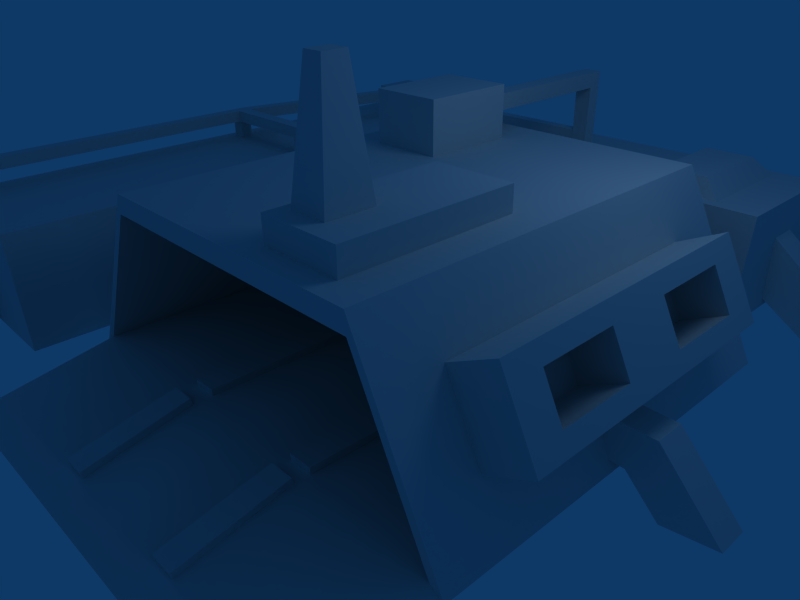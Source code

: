 # Source: tankFactory.blend  (saved by Blender 2.45.0; exported with 4.5.12 LTS)
import bpy
from mathutils import Matrix  # noqa: F401  (used for matrix-valued properties, if any)

bpy.ops.wm.read_factory_settings(use_empty=True)
scene = bpy.context.scene
scene.name = 'Scene'

# ---- collections
col_collection_1 = bpy.data.collections.new('Collection 1'); scene.collection.children.link(col_collection_1)

# ---- materials (node trees are filled in below, after node groups)
mat_material = bpy.data.materials.new('Material')
mat_material.alpha_threshold = 0.0
mat_material.roughness = 0.5
mat_material.line_color = (0.0, 0.0, 0.0, 1.0)

# ---- material node trees

# ---- world
world_world = bpy.data.worlds.new('World'); scene.world = world_world
world_world.color = (0.05656, 0.2208, 0.4)
world_world.use_sun_shadow = False
world_world.sun_shadow_jitter_overblur = 0.0
world_world.cycles.sampling_method = 'MANUAL'
world_world.cycles.sample_map_resolution = 256

# ---- cameras
cam_camera = bpy.data.cameras.new('Camera')
cam_camera.passepartout_alpha = 0.2
cam_camera.clip_end = 100.0
cam_camera.lens = 35.0
cam_camera.ortho_scale = 7.314
cam_camera.show_passepartout = False
cam_camera.show_safe_areas = True
cam_camera.dof.focus_distance = 0.0
cam_camera.dof.aperture_fstop = 128.0

# ---- lights
light_spot = bpy.data.lights.new('Spot', 'POINT')
light_spot.transmission_factor = 0.0
light_spot.cutoff_distance = 30.0
light_spot.energy = 100.0
light_spot.shadow_buffer_clip_start = 1.001
light_spot.shadow_soft_size = 1.0
light_spot.shadow_maximum_resolution = 0.006
light_spot.use_absolute_resolution = True
light_spot.cycles.use_multiple_importance_sampling = False

# ---- meshes
me_cube = bpy.data.meshes.new('Cube')
me_cube.from_pydata([(4.39, -3.173, 0.3178), (1.313, -3.173, 2.606), (-0.6373, -3.173, 2.606), (3.264, -3.173, 2.606), (-1.763, -0.3509, 0.3178), (1.313, -0.3509, 2.606), (-0.6373, -0.3509, 2.606), (1.313, 2.241, 2.606), (-0.6373, 2.241, 2.606), (3.264, 2.241, 2.606), (-1.763, 2.241, 0.3178), (4.39, 2.241, 0.3178), (1.313, 2.241, 0.3175), (3.278, -3.173, 2.362), (-0.651, -3.173, 2.362), (-1.588, -3.173, 0.4311), (4.215, -3.173, 0.4311), (1.313, -3.173, 0.4309), (1.313, 1.866, 0.4309), (-1.588, 1.866, 0.4311), (4.215, 1.866, 0.4311), (-0.651, 1.866, 2.362), (3.278, 1.866, 2.362), (-0.02103, 2.241, 0.443), (2.648, 2.241, 0.443), (-0.02103, 2.241, 1.296), (2.648, 2.241, 1.296), (2.648, 3.036, 1.296), (-0.02103, 3.036, 1.296), (2.648, 2.875, 0.443), (-0.02103, 2.875, 0.443), (-2.136, 2.875, 0.3179), (3.804, 2.875, 0.3179), (1.313, 3.129, 1.849), (-2.414, 3.129, 1.849), (3.804, 3.129, 1.849), (-2.414, 5.164, 1.849), (3.804, 5.164, 1.849), (0.5526, 5.164, 1.849), (3.804, 5.419, 0.3179), (-4.634, 5.164, 1.849), (-4.634, 3.129, 1.849), (-4.912, 5.419, 0.3179), (-2.136, -0.3819, 0.3179), (-2.414, -0.3819, 1.849), (-4.634, 0.6336, 1.849), (-4.912, -4.008, 0.3179), (-4.634, -4.008, 1.849), (-2.414, -4.008, 1.849), (-2.136, -4.008, 0.3179), (-2.281, -2.065, 1.111), (-2.136, -2.141, 0.3833), (-2.136, -1.383, 0.3833), (-2.281, -1.459, 1.111), (-2.281, 1.28, 1.12), (-2.281, 0.6106, 1.12), (-2.136, 1.363, 0.3743), (-2.136, 0.527, 0.3743), (-1.727, 0.527, 0.379), (-1.727, 1.363, 0.379), (-1.394, 1.28, 1.115), (-1.394, 0.6106, 1.115), (-1.74, -2.141, 0.3788), (-1.74, -1.383, 0.3788), (-1.38, -2.065, 1.116), (-1.38, -1.459, 1.116), (0.837, 1.608, 2.606), (-0.161, 1.608, 2.606), (-0.161, 0.282, 2.606), (0.837, 0.282, 2.606), (0.837, 0.282, 3.32), (-0.161, 0.282, 3.32), (-0.161, 1.608, 3.32), (0.837, 1.608, 3.32), (0.4683, 1.608, 3.079), (0.2077, 1.608, 3.079), (0.2077, 1.608, 2.847), (0.4683, 1.608, 2.847), (0.4683, 4.186, 2.847), (0.2077, 4.186, 2.847), (0.2077, 4.404, 3.079), (0.4683, 4.404, 3.079), (0.4528, 4.399, 1.849), (0.2121, 4.399, 1.849), (0.2121, 4.176, 1.849), (0.4528, 4.176, 1.849), (0.2082, 4.382, 2.136), (0.2117, 4.377, 1.959), (0.2082, 4.207, 2.136), (0.2117, 4.199, 1.959), (-2.984, 4.199, 1.959), (-2.987, 4.207, 2.136), (-2.984, 4.377, 1.959), (-2.987, 4.382, 2.136), (-3.174, 4.382, 2.191), (-3.17, 4.377, 2.014), (-3.174, 4.207, 2.191), (-3.17, 4.199, 2.014), (-3.17, 4.475, 2.014), (-3.174, 4.477, 2.191), (-2.987, 4.644, 2.136), (-2.984, 4.64, 1.959), (-3.17, 4.067, 2.014), (-3.174, 4.072, 2.191), (-2.987, 3.907, 2.136), (-2.984, 3.899, 1.959), (-3.551, 3.899, 2.129), (-3.551, 3.907, 2.306), (-3.551, 4.072, 2.306), (-3.551, 4.067, 2.129), (-3.551, 4.64, 2.129), (-3.551, 4.644, 2.306), (-3.551, 4.477, 2.306), (-3.551, 4.475, 2.129), (-3.741, 4.475, 2.129), (-3.741, 4.477, 2.306), (-3.741, 4.644, 2.306), (-3.741, 4.64, 2.129), (-3.741, 4.067, 2.129), (-3.741, 4.072, 2.306), (-3.741, 3.907, 2.306), (-3.741, 3.899, 2.129), (-4.157, 3.899, 2.129), (-4.157, 3.907, 2.306), (-3.998, 4.072, 2.306), (-3.998, 4.067, 2.129), (-4.157, 4.64, 2.129), (-4.157, 4.644, 2.306), (-3.998, 4.477, 2.306), (-3.998, 4.475, 2.129), (-3.738, 4.641, 1.849), (-3.738, 4.464, 1.849), (-3.555, 4.464, 1.849), (-3.555, 4.641, 1.849), (-4.456, 0.9112, 2.129), (-4.456, 0.9187, 2.306), (-4.266, 0.9187, 2.306), (-4.266, 0.9112, 2.129), (-4.266, 0.699, 2.129), (-4.266, 0.7065, 2.306), (-4.456, 0.7065, 2.306), (-4.456, 0.699, 2.129), (-4.461, -3.679, 2.129), (-4.271, -3.679, 2.129), (-4.271, -3.863, 2.306), (-4.461, -3.863, 2.306), (-4.265, -3.669, 1.849), (-4.265, -3.851, 1.849), (-4.451, -3.851, 1.849), (-4.451, -3.669, 1.849), (-4.453, 0.9071, 1.849), (-4.453, 0.7039, 1.849), (-4.265, 0.9071, 1.849), (-4.265, 0.7039, 1.849), (1.944, 4.995, 1.849), (3.174, 4.995, 1.849), (3.174, 3.3, 1.849), (1.944, 3.3, 1.849), (2.205, 3.469, 2.099), (2.912, 3.469, 2.099), (2.912, 4.826, 2.099), (2.205, 4.826, 2.099), (4.058, 1.444, 0.9919), (3.596, 1.444, 1.932), (3.596, -2.376, 1.932), (4.058, -2.376, 0.9919), (4.642, -2.376, 1.279), (4.179, -2.376, 2.219), (4.179, 1.444, 2.219), (4.642, 1.444, 1.279), (4.179, -0.4662, 2.219), (4.642, -0.4662, 1.279), (4.287, -0.9107, 2.001), (4.534, -0.9107, 1.498), (4.534, -1.932, 1.498), (4.287, -1.932, 2.001), (4.285, -0.02698, 2.003), (4.535, -0.02698, 1.495), (4.535, 1.005, 1.495), (4.285, 1.005, 2.003), (3.992, 1.005, 1.228), (3.742, 1.005, 1.736), (3.742, -0.02698, 1.736), (3.992, -0.02698, 1.228), (3.743, -1.932, 1.733), (3.991, -1.932, 1.231), (3.743, -0.9107, 1.733), (3.991, -0.9107, 1.231), (1.749, -0.597, 2.606), (2.829, -0.597, 2.606), (2.829, -2.877, 2.606), (1.749, -2.877, 2.606), (2.829, -2.877, 2.93), (1.749, -2.877, 2.93), (1.749, -0.597, 2.93), (2.829, -0.597, 2.93), (2.374, -2.022, 2.93), (1.875, -2.022, 2.93), (2.374, -2.635, 2.93), (1.875, -2.635, 2.93), (2.244, -2.476, 4.343), (2.004, -2.476, 4.343), (2.004, -2.181, 4.343), (2.244, -2.181, 4.343), (-1.763, -3.173, 0.3178), (-1.763, -4.975, 1.49e-08), (1.313, -4.975, 1.49e-08), (4.39, -4.975, 1.49e-08), (4.215, -4.617, 0.1376), (1.313, -4.617, 0.1374), (-1.588, -4.617, 0.1376), (0.2196, -2.987, 0.4311), (0.2196, 1.68, 0.4311), (0.5491, -2.987, 0.4309), (0.5491, 1.68, 0.4309), (2.443, -3.035, 0.4311), (2.443, 1.728, 0.4311), (2.116, -3.035, 0.4309), (2.116, 1.728, 0.4309), (2.116, -3.035, 0.5174), (2.443, -3.035, 0.5177), (2.116, 1.728, 0.5174), (2.443, 1.728, 0.5177), (0.2196, -2.987, 0.5177), (0.5491, -2.987, 0.5174), (0.5491, 1.68, 0.5174), (0.2196, 1.68, 0.5177), (0.5509, -4.554, 0.1374), (0.2286, -4.554, 0.1376), (0.2286, -3.236, 0.4311), (0.5509, -3.236, 0.4309), (0.2287, -3.257, 0.5239), (0.551, -3.257, 0.5237), (0.551, -4.575, 0.2302), (0.2287, -4.575, 0.2304), (2.434, -4.562, 0.1376), (2.106, -4.562, 0.1374), (2.106, -3.228, 0.4309), (2.434, -3.228, 0.4311), (2.434, -3.246, 0.5112), (2.106, -3.246, 0.5109), (2.434, -4.58, 0.2176), (2.106, -4.58, 0.2174), (-3.299, -4.008, 1.345), (-3.299, -4.008, 0.4283), (-3.749, -4.008, 0.4283), (-3.749, -4.008, 1.345), (-3.749, -4.645, 1.49e-08), (-3.749, -5.653, 1.49e-08), (-3.299, -5.653, 1.49e-08), (-3.299, -4.645, 1.49e-08), (4.442, 4.346, 1.49e-08), (5.45, 4.346, 1.49e-08), (5.45, 3.895, 1.49e-08), (4.442, 3.895, 1.49e-08), (3.805, 4.346, 0.4288), (3.805, 4.346, 1.345), (3.805, 3.895, 1.345), (3.805, 3.895, 0.4286), (4.33, -0.7573, 0.4391), (4.118, -0.6716, 0.8705), (4.118, -0.2607, 0.8705), (4.33, -0.175, 0.4391), (4.52, -0.7573, 0.4311), (4.52, -0.175, 0.4311), (4.78, -0.2607, 0.8569), (4.78, -0.6716, 0.8569), (4.943, -0.7573, 1.49e-08), (5.562, -0.6716, 1.49e-08), (5.562, -0.2607, 1.49e-08), (4.943, -0.175, 1.49e-08), (-2.519, 0.7065, 2.306), (-2.706, 0.699, 2.129), (-2.706, 0.9112, 2.129), (-2.519, 0.9187, 2.306), (-2.705, 0.6999, 1.851), (-2.705, 0.9142, 1.851), (-2.519, 0.7036, 1.851), (-2.519, 0.9179, 1.851), (-5.37, 0.1134, 0.0), (-6.378, 0.1134, 0.0), (-6.378, 0.5639, 0.0), (-5.37, 0.5639, 0.0), (-4.733, 0.5639, 1.345), (-4.912, 0.5639, 0.4283), (-4.912, 0.1134, 0.4283), (-4.733, 0.1134, 1.345), (1.029, 5.896, 0.0), (1.029, 6.903, 0.0), (0.5782, 6.903, 0.0), (0.5782, 5.896, 0.0), (0.5782, 5.425, 0.4283), (1.029, 5.425, 0.4283), (0.5782, 5.259, 1.345), (1.029, 5.259, 1.345)], [], [(2, 1, 5, 6), (7, 5, 9), (12, 4, 10), (2, 15, 14), (16, 0, 3, 13), (1, 2, 14), (13, 3, 1, 14), (2, 204, 15), (22, 13, 14, 21), (14, 15, 19, 21), (20, 16, 13, 22), (19, 18, 21), (21, 18, 20, 22), (12, 10, 23), (24, 11, 12, 23), (10, 8, 25, 23), (26, 9, 11, 24), (8, 7, 25), (25, 7, 9, 26), (23, 25, 28, 30), (27, 26, 24, 29), (28, 25, 26, 27), (29, 24, 23, 30), (32, 29, 30, 31), (28, 33, 34), (33, 28, 27, 35), (30, 28, 34, 31), (35, 27, 29, 32), (39, 32, 31, 42), (38, 42, 36), (36, 42, 40), (42, 41, 40), (41, 42, 45), (42, 43, 49, 46), (48, 49, 51, 50), (49, 43, 52, 51), (44, 48, 50, 53), (43, 44, 53, 52), (34, 44, 55, 54), (43, 31, 56, 57), (44, 43, 57, 55), (31, 34, 54, 56), (10, 4, 58, 59), (8, 10, 59, 60), (6, 8, 60, 61), (4, 6, 61, 58), (4, 204, 62, 63), (2, 6, 65, 64), (6, 4, 63, 65), (204, 2, 64, 62), (65, 63, 52, 53), (63, 62, 51, 52), (62, 64, 50, 51), (64, 65, 53, 50), (60, 59, 56, 54), (59, 58, 57, 56), (58, 61, 55, 57), (61, 60, 54, 55), (7, 8, 67, 66), (5, 7, 66, 69), (8, 6, 68, 67), (6, 5, 69, 68), (68, 69, 70, 71), (67, 68, 71, 72), (69, 66, 73, 70), (71, 70, 73, 72), (72, 73, 74, 75), (73, 66, 77, 74), (67, 72, 75, 76), (66, 67, 76, 77), (77, 76, 79, 78), (76, 75, 80, 79), (74, 77, 78, 81), (75, 74, 81, 80), (80, 81, 82, 83), (81, 78, 85, 82), (78, 79, 84, 85), (38, 36, 83, 82), (33, 38, 82, 85), (36, 34, 84, 83), (34, 33, 85, 84), (80, 83, 87, 86), (84, 79, 88, 89), (83, 84, 89, 87), (79, 80, 86, 88), (88, 86, 93, 91), (87, 89, 90, 92), (89, 88, 91, 90), (86, 87, 92, 93), (92, 90, 97, 95), (91, 93, 94, 96), (96, 94, 95, 97), (94, 93, 100, 99), (95, 94, 99, 98), (92, 95, 98, 101), (93, 92, 101, 100), (97, 90, 105, 102), (96, 97, 102, 103), (91, 96, 103, 104), (90, 91, 104, 105), (105, 104, 107, 106), (104, 103, 108, 107), (103, 102, 109, 108), (102, 105, 106, 109), (100, 101, 110, 111), (101, 98, 113, 110), (98, 99, 112, 113), (99, 100, 111, 112), (112, 111, 116, 115), (111, 110, 117, 116), (109, 106, 121, 118), (107, 108, 119, 120), (121, 120, 123, 122), (120, 119, 124, 123), (119, 118, 125, 124), (118, 121, 122, 125), (116, 117, 126, 127), (117, 114, 129, 126), (114, 115, 128, 129), (115, 116, 127, 128), (122, 126, 129, 125), (122, 123, 127, 126), (124, 125, 129, 128), (123, 124, 128, 127), (114, 113, 109, 118), (113, 112, 108, 109), (112, 115, 119, 108), (115, 114, 118, 119), (41, 34, 132, 131), (40, 41, 131, 130), (36, 40, 130, 133), (34, 36, 133, 132), (117, 110, 133, 130), (114, 117, 130, 131), (113, 114, 131, 132), (110, 113, 132, 133), (133, 132, 131, 130), (120, 121, 134, 135), (107, 120, 135, 136), (121, 106, 137, 134), (106, 107, 136, 137), (136, 135, 140, 139), (135, 134, 141, 140), (140, 141, 142, 145), (139, 140, 145, 144), (141, 138, 143, 142), (138, 139, 144, 143), (48, 44, 146, 147), (47, 48, 147, 148), (45, 47, 148, 149), (44, 45, 149, 146), (148, 147, 144, 145), (147, 146, 143, 144), (146, 149, 142, 143), (149, 148, 145, 142), (41, 45, 151, 150), (45, 44, 153, 151), (34, 41, 150, 152), (153, 138, 141, 151), (151, 141, 134, 150), (150, 134, 137, 152), (152, 137, 138, 153), (37, 38, 154, 155), (38, 33, 157, 154), (35, 37, 155, 156), (33, 35, 156, 157), (157, 156, 159, 158), (156, 155, 160, 159), (154, 157, 158, 161), (155, 154, 161, 160), (161, 158, 159, 160), (9, 3, 164, 163), (11, 9, 163, 162), (3, 0, 165, 164), (164, 165, 166, 167), (162, 163, 168, 169), (165, 171, 166), (162, 169, 171), (163, 170, 168), (164, 167, 170), (163, 164, 170), (162, 171, 165), (171, 170, 172, 173), (166, 171, 173, 174), (170, 167, 175, 172), (167, 166, 174, 175), (170, 171, 177, 176), (171, 169, 178, 177), (168, 170, 176, 179), (169, 168, 179, 178), (178, 179, 181, 180), (179, 176, 182, 181), (177, 178, 180, 183), (176, 177, 183, 182), (175, 174, 185, 184), (172, 175, 184, 186), (174, 173, 187, 185), (173, 172, 186, 187), (181, 182, 183, 180), (185, 187, 186, 184), (9, 5, 188, 189), (3, 9, 189, 190), (5, 1, 191, 188), (1, 3, 190, 191), (191, 190, 192, 193), (188, 191, 193, 194), (190, 189, 195, 192), (189, 188, 194, 195), (195, 194, 197, 196), (192, 195, 196, 198), (194, 193, 199, 197), (193, 192, 198, 199), (199, 198, 200, 201), (197, 199, 201, 202), (198, 196, 203, 200), (196, 197, 202, 203), (202, 201, 200, 203), (204, 4, 12), (11, 0, 204, 12), (204, 206, 205), (204, 0, 207, 206), (0, 16, 208, 207), (15, 204, 205, 210), (208, 209, 206, 207), (205, 206, 209, 210), (19, 15, 211, 212), (17, 18, 214, 213), (18, 19, 212, 214), (15, 17, 213, 211), (16, 20, 216, 215), (18, 17, 217, 218), (20, 18, 218, 216), (17, 16, 215, 217), (217, 215, 220, 219), (216, 218, 221, 222), (218, 217, 219, 221), (215, 216, 222, 220), (211, 213, 224, 223), (214, 212, 226, 225), (213, 214, 225, 224), (212, 211, 223, 226), (221, 219, 220, 222), (223, 224, 225, 226), (210, 209, 227, 228), (15, 210, 228, 229), (209, 17, 230, 227), (17, 15, 229, 230), (230, 229, 231, 232), (227, 230, 232, 233), (229, 228, 234, 231), (228, 227, 233, 234), (232, 231, 234, 233), (209, 208, 235, 236), (17, 209, 236, 237), (208, 16, 238, 235), (16, 17, 237, 238), (238, 237, 240, 239), (235, 238, 239, 241), (237, 236, 242, 240), (236, 235, 241, 242), (239, 240, 242, 241), (49, 48, 243, 244), (46, 49, 244, 245), (48, 47, 246, 243), (47, 46, 245, 246), (246, 245, 247, 248), (243, 246, 248, 249), (245, 244, 250, 247), (244, 243, 249, 250), (250, 249, 248, 247), (251, 252, 253, 254), (255, 256, 252, 251), (258, 255, 251, 254), (256, 257, 253, 252), (257, 258, 254, 253), (32, 39, 255, 258), (39, 37, 256, 255), (37, 35, 257, 256), (35, 32, 258, 257), (256, 257, 258, 255), (165, 0, 259, 260), (162, 165, 260, 261), (11, 162, 261, 262), (0, 11, 262, 259), (259, 262, 264, 263), (262, 261, 265, 264), (261, 260, 266, 265), (260, 259, 263, 266), (266, 263, 267, 268), (265, 266, 268, 269), (264, 265, 269, 270), (263, 264, 270, 267), (267, 270, 269, 268), (31, 43, 42), (138, 137, 273, 272), (139, 138, 272, 271), (136, 139, 271, 274), (137, 136, 274, 273), (273, 274, 278, 276), (274, 271, 277, 278), (271, 272, 275, 277), (272, 273, 276, 275), (153, 44, 277, 275), (152, 153, 275, 276), (34, 152, 276, 278), (44, 34, 278, 277), (45, 42, 284, 283), (42, 46, 285, 284), (47, 45, 283, 286), (46, 47, 286, 285), (283, 284, 285, 286), (279, 280, 281, 282), (285, 286, 280, 279), (284, 285, 279, 282), (286, 283, 281, 280), (283, 284, 282, 281), (294, 292, 287, 288), (293, 294, 288, 289), (292, 291, 290, 287), (291, 293, 289, 290), (290, 289, 288, 287), (42, 38, 293, 291), (39, 42, 291, 292), (38, 37, 294, 293), (37, 39, 292, 294), (292, 291, 293, 294)])
me_cube.polygons.foreach_set('use_smooth', [True] * 326)
me_cube.materials.append(mat_material)
me_cube.use_remesh_preserve_volume = False
me_cube.use_remesh_preserve_attributes = False
me_cube.use_mirror_vertex_groups = False
me_cube.update()

# ---- objects
ob_cube = bpy.data.objects.new('Cube', me_cube)
ob_lamp = bpy.data.objects.new('Lamp', light_spot)
ob_camera = bpy.data.objects.new('Camera', cam_camera)

# ---- transforms, parenting, visibility, modifiers, constraints
ob_cube.location = (0.0, 0.0, 0.0)
ob_cube.lock_rotations_4d = False
ob_cube.empty_display_type = 'ARROWS'
ob_cube.color = (0.0, 0.0, 0.0, 1.0)
ob_cube.lineart.crease_threshold = 0.0
_m = ob_cube.modifiers.new('EdgeSplit', 'EDGE_SPLIT')
ob_lamp.location = (4.076, 1.005, 5.904)
ob_lamp.rotation_euler = (0.6503, 0.05522, 1.866)
ob_lamp.lock_rotations_4d = False
ob_lamp.empty_display_type = 'ARROWS'
ob_lamp.color = (0.0, 0.0, 0.0, 0.0)
ob_lamp.lineart.crease_threshold = 0.0
ob_camera.location = (7.481, -6.508, 5.344)
ob_camera.rotation_euler = (1.109, 0.01082, 0.8149)
ob_camera.lock_rotations_4d = False
ob_camera.empty_display_type = 'ARROWS'
ob_camera.color = (0.0, 0.0, 0.0, 0.0)
ob_camera.display_type = 'WIRE'
ob_camera.lineart.crease_threshold = 0.0

# ---- collection membership
col_collection_1.objects.link(ob_cube)
col_collection_1.objects.link(ob_lamp)
col_collection_1.objects.link(ob_camera)

# ---- scene / render settings (as saved in the file)
scene.camera = ob_camera
scene.frame_start = 1; scene.frame_end = 250; scene.frame_set(1)
scene.render.engine = 'BLENDER_EEVEE_NEXT'
scene.render.image_settings.file_format = 'JPEG'
scene.render.image_settings.color_mode = 'RGB'
scene.render.image_settings.compression = 90
scene.render.resolution_x = 800
scene.render.resolution_y = 600
scene.render.pixel_aspect_x = 100.0
scene.render.pixel_aspect_y = 100.0
scene.render.fps = 25
scene.render.dither_intensity = 0.0
scene.render.use_compositing = False
scene.render.use_sequencer = False
scene.render.bake_margin = 2
scene.render.bake_bias = 0.0
scene.render.use_stamp_time = False
scene.render.use_stamp_date = False
scene.render.use_stamp_frame = False
scene.render.use_stamp_camera = False
scene.render.use_stamp_scene = False
scene.render.use_stamp_filename = False
scene.render.use_stamp_render_time = False
scene.render.stamp_font_size = 0
scene.cycles.use_denoising = False
scene.cycles.samples = 10
scene.cycles.sampling_pattern = 'TABULATED_SOBOL'
scene.cycles.light_sampling_threshold = 0.0
scene.cycles.use_adaptive_sampling = False
scene.cycles.use_light_tree = False
scene.cycles.blur_glossy = 0.0
scene.cycles.volume_bounces = 1
scene.cycles.pixel_filter_type = 'GAUSSIAN'
scene.cycles.sample_clamp_indirect = 0.0
scene.view_settings.view_transform = 'Raw'
bpy.context.view_layer.update()
